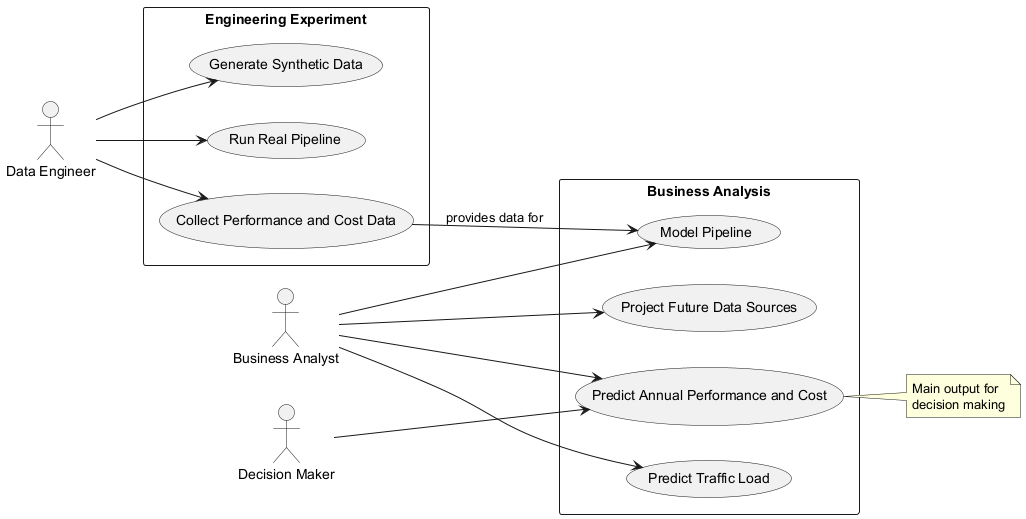

The diagram above was rendered by PlantUML. Its source (embedded in the PNG):
@startuml
left to right direction
actor "Data Engineer" as DE
actor "Business Analyst" as BA
actor "Decision Maker" as DM

rectangle "Engineering Experiment" {
  usecase "Generate Synthetic Data" as UC1
  usecase "Run Real Pipeline" as UC2
  usecase "Collect Performance and Cost Data" as UC3
}

rectangle "Business Analysis" {
  usecase "Project Future Data Sources" as UC4
  usecase "Predict Traffic Load" as UC5
  usecase "Model Pipeline" as UC6
  usecase "Predict Annual Performance and Cost" as UC7
}

DE --> UC1
DE --> UC2
DE --> UC3
BA --> UC4
BA --> UC5
BA --> UC6
BA --> UC7
DM --> UC7

UC3 --> UC6 : provides data for

note right of UC7
  Main output for
  decision making
end note
@enduml